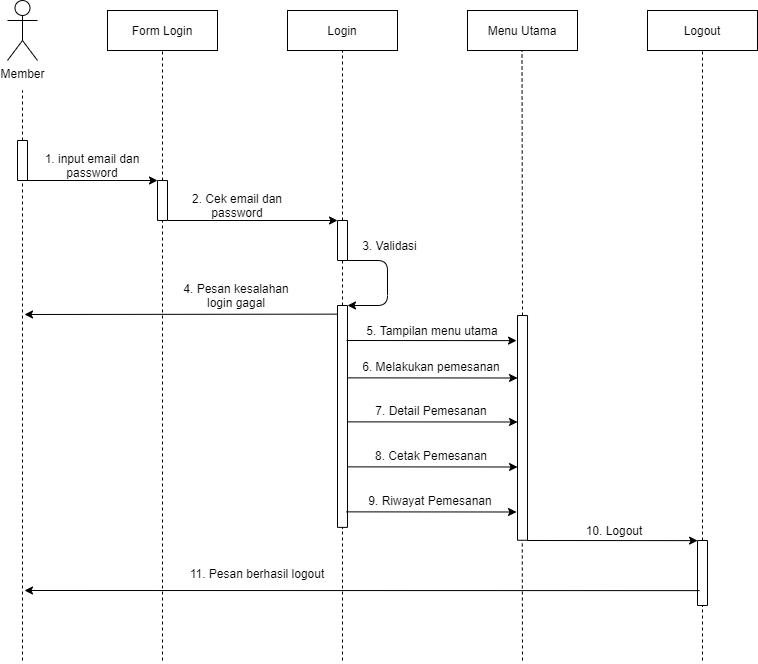

The diagram above was exported from draw.io. Its source (the exported page's mxGraphModel, read from the mxfile embedded in the PNG):
<mxGraphModel dx="1920" dy="1205" grid="1" gridSize="10" guides="1" tooltips="1" connect="1" arrows="1" fold="1" page="1" pageScale="1" pageWidth="827" pageHeight="1169" math="0" shadow="0">
  <root>
    <mxCell id="fb8HCeBQt1qs_LbPtNNh-0" />
    <mxCell id="fb8HCeBQt1qs_LbPtNNh-1" parent="fb8HCeBQt1qs_LbPtNNh-0" />
    <mxCell id="gfpnQEt8lOK8krADgBQ2-0" value="Member" style="shape=umlActor;verticalLabelPosition=bottom;verticalAlign=top;html=1;outlineConnect=0;" vertex="1" parent="fb8HCeBQt1qs_LbPtNNh-1">
      <mxGeometry x="290" y="140" width="30" height="60" as="geometry" />
    </mxCell>
    <mxCell id="gfpnQEt8lOK8krADgBQ2-1" value="" style="rounded=0;whiteSpace=wrap;html=1;strokeWidth=1;fillColor=#FFFFFF;rotation=-90;" vertex="1" parent="fb8HCeBQt1qs_LbPtNNh-1">
      <mxGeometry x="285" y="295" width="40" height="10" as="geometry" />
    </mxCell>
    <mxCell id="gfpnQEt8lOK8krADgBQ2-2" value="" style="endArrow=none;html=1;exitX=1;exitY=0.5;exitDx=0;exitDy=0;dashed=1;" edge="1" parent="fb8HCeBQt1qs_LbPtNNh-1" source="gfpnQEt8lOK8krADgBQ2-1">
      <mxGeometry width="50" height="50" relative="1" as="geometry">
        <mxPoint x="435" y="380" as="sourcePoint" />
        <mxPoint x="305" y="230" as="targetPoint" />
      </mxGeometry>
    </mxCell>
    <mxCell id="gfpnQEt8lOK8krADgBQ2-3" value="" style="endArrow=none;html=1;dashed=1;entryX=0;entryY=0.5;entryDx=0;entryDy=0;" edge="1" parent="fb8HCeBQt1qs_LbPtNNh-1" target="gfpnQEt8lOK8krADgBQ2-1">
      <mxGeometry width="50" height="50" relative="1" as="geometry">
        <mxPoint x="305" y="800" as="sourcePoint" />
        <mxPoint x="305" y="330" as="targetPoint" />
      </mxGeometry>
    </mxCell>
    <mxCell id="gfpnQEt8lOK8krADgBQ2-4" value="Form Login" style="rounded=0;whiteSpace=wrap;html=1;" vertex="1" parent="fb8HCeBQt1qs_LbPtNNh-1">
      <mxGeometry x="390" y="150" width="110" height="40" as="geometry" />
    </mxCell>
    <mxCell id="gfpnQEt8lOK8krADgBQ2-5" value="" style="rounded=0;whiteSpace=wrap;html=1;strokeWidth=1;fillColor=#FFFFFF;rotation=-90;" vertex="1" parent="fb8HCeBQt1qs_LbPtNNh-1">
      <mxGeometry x="425" y="335" width="40" height="10" as="geometry" />
    </mxCell>
    <mxCell id="gfpnQEt8lOK8krADgBQ2-6" value="" style="endArrow=none;html=1;exitX=1;exitY=0.5;exitDx=0;exitDy=0;dashed=1;entryX=0.5;entryY=1;entryDx=0;entryDy=0;" edge="1" parent="fb8HCeBQt1qs_LbPtNNh-1" source="gfpnQEt8lOK8krADgBQ2-5" target="gfpnQEt8lOK8krADgBQ2-4">
      <mxGeometry width="50" height="50" relative="1" as="geometry">
        <mxPoint x="575" y="425" as="sourcePoint" />
        <mxPoint x="445" y="245" as="targetPoint" />
      </mxGeometry>
    </mxCell>
    <mxCell id="gfpnQEt8lOK8krADgBQ2-7" value="" style="endArrow=classic;html=1;exitX=0;exitY=0.75;exitDx=0;exitDy=0;entryX=1;entryY=0;entryDx=0;entryDy=0;" edge="1" parent="fb8HCeBQt1qs_LbPtNNh-1" source="gfpnQEt8lOK8krADgBQ2-1" target="gfpnQEt8lOK8krADgBQ2-5">
      <mxGeometry width="50" height="50" relative="1" as="geometry">
        <mxPoint x="410" y="350" as="sourcePoint" />
        <mxPoint x="460" y="300" as="targetPoint" />
      </mxGeometry>
    </mxCell>
    <mxCell id="gfpnQEt8lOK8krADgBQ2-8" value="1. input email dan password" style="text;html=1;strokeColor=none;fillColor=none;align=center;verticalAlign=middle;whiteSpace=wrap;rounded=0;" vertex="1" parent="fb8HCeBQt1qs_LbPtNNh-1">
      <mxGeometry x="325" y="295" width="100" height="20" as="geometry" />
    </mxCell>
    <mxCell id="gfpnQEt8lOK8krADgBQ2-9" value="" style="endArrow=none;html=1;dashed=1;entryX=0;entryY=0.5;entryDx=0;entryDy=0;" edge="1" parent="fb8HCeBQt1qs_LbPtNNh-1" target="gfpnQEt8lOK8krADgBQ2-5">
      <mxGeometry width="50" height="50" relative="1" as="geometry">
        <mxPoint x="445" y="800" as="sourcePoint" />
        <mxPoint x="445" y="370" as="targetPoint" />
      </mxGeometry>
    </mxCell>
    <mxCell id="gfpnQEt8lOK8krADgBQ2-10" value="Login" style="rounded=0;whiteSpace=wrap;html=1;" vertex="1" parent="fb8HCeBQt1qs_LbPtNNh-1">
      <mxGeometry x="570" y="150" width="110" height="40" as="geometry" />
    </mxCell>
    <mxCell id="gfpnQEt8lOK8krADgBQ2-13" value="" style="rounded=0;whiteSpace=wrap;html=1;strokeWidth=1;fillColor=#FFFFFF;rotation=-90;" vertex="1" parent="fb8HCeBQt1qs_LbPtNNh-1">
      <mxGeometry x="605" y="375" width="40" height="10" as="geometry" />
    </mxCell>
    <mxCell id="gfpnQEt8lOK8krADgBQ2-14" value="" style="endArrow=none;html=1;exitX=1;exitY=0.5;exitDx=0;exitDy=0;dashed=1;entryX=0.5;entryY=1;entryDx=0;entryDy=0;" edge="1" parent="fb8HCeBQt1qs_LbPtNNh-1" source="gfpnQEt8lOK8krADgBQ2-13">
      <mxGeometry width="50" height="50" relative="1" as="geometry">
        <mxPoint x="755" y="425" as="sourcePoint" />
        <mxPoint x="625" y="190" as="targetPoint" />
      </mxGeometry>
    </mxCell>
    <mxCell id="gfpnQEt8lOK8krADgBQ2-15" value="" style="endArrow=classic;html=1;exitX=0;exitY=0.75;exitDx=0;exitDy=0;entryX=1;entryY=0;entryDx=0;entryDy=0;" edge="1" parent="fb8HCeBQt1qs_LbPtNNh-1" target="gfpnQEt8lOK8krADgBQ2-13">
      <mxGeometry width="50" height="50" relative="1" as="geometry">
        <mxPoint x="450" y="360" as="sourcePoint" />
        <mxPoint x="582.5" y="360" as="targetPoint" />
      </mxGeometry>
    </mxCell>
    <mxCell id="gfpnQEt8lOK8krADgBQ2-16" value="2. Cek email dan password" style="text;html=1;strokeColor=none;fillColor=none;align=center;verticalAlign=middle;whiteSpace=wrap;rounded=0;" vertex="1" parent="fb8HCeBQt1qs_LbPtNNh-1">
      <mxGeometry x="450" y="335" width="140" height="20" as="geometry" />
    </mxCell>
    <mxCell id="gfpnQEt8lOK8krADgBQ2-17" value="" style="endArrow=none;html=1;dashed=1;entryX=0;entryY=0.5;entryDx=0;entryDy=0;" edge="1" parent="fb8HCeBQt1qs_LbPtNNh-1" source="gfpnQEt8lOK8krADgBQ2-18" target="gfpnQEt8lOK8krADgBQ2-13">
      <mxGeometry width="50" height="50" relative="1" as="geometry">
        <mxPoint x="625" y="440" as="sourcePoint" />
        <mxPoint x="624.66" y="410" as="targetPoint" />
      </mxGeometry>
    </mxCell>
    <mxCell id="gfpnQEt8lOK8krADgBQ2-18" value="" style="rounded=0;whiteSpace=wrap;html=1;strokeWidth=1;fillColor=#FFFFFF;rotation=-90;" vertex="1" parent="fb8HCeBQt1qs_LbPtNNh-1">
      <mxGeometry x="514.06" y="550.93" width="221.88" height="10" as="geometry" />
    </mxCell>
    <mxCell id="gfpnQEt8lOK8krADgBQ2-19" value="" style="endArrow=classic;html=1;exitX=0;exitY=1;exitDx=0;exitDy=0;entryX=1;entryY=1;entryDx=0;entryDy=0;" edge="1" parent="fb8HCeBQt1qs_LbPtNNh-1" source="gfpnQEt8lOK8krADgBQ2-13" target="gfpnQEt8lOK8krADgBQ2-18">
      <mxGeometry width="50" height="50" relative="1" as="geometry">
        <mxPoint x="660" y="480" as="sourcePoint" />
        <mxPoint x="710" y="430" as="targetPoint" />
        <Array as="points">
          <mxPoint x="670" y="400" />
          <mxPoint x="670" y="445" />
        </Array>
      </mxGeometry>
    </mxCell>
    <mxCell id="gfpnQEt8lOK8krADgBQ2-20" value="3. Validasi" style="text;html=1;strokeColor=none;fillColor=none;align=center;verticalAlign=middle;whiteSpace=wrap;rounded=0;" vertex="1" parent="fb8HCeBQt1qs_LbPtNNh-1">
      <mxGeometry x="640" y="375" width="65" height="20" as="geometry" />
    </mxCell>
    <mxCell id="gfpnQEt8lOK8krADgBQ2-21" value="" style="endArrow=classic;html=1;exitX=0.961;exitY=-0.018;exitDx=0;exitDy=0;exitPerimeter=0;" edge="1" parent="fb8HCeBQt1qs_LbPtNNh-1" source="gfpnQEt8lOK8krADgBQ2-18">
      <mxGeometry width="50" height="50" relative="1" as="geometry">
        <mxPoint x="619" y="450" as="sourcePoint" />
        <mxPoint x="307" y="454" as="targetPoint" />
      </mxGeometry>
    </mxCell>
    <mxCell id="gfpnQEt8lOK8krADgBQ2-22" value="4. Pesan kesalahan login gagal" style="text;html=1;strokeColor=none;fillColor=none;align=center;verticalAlign=middle;whiteSpace=wrap;rounded=0;" vertex="1" parent="fb8HCeBQt1qs_LbPtNNh-1">
      <mxGeometry x="459" y="425" width="120" height="20" as="geometry" />
    </mxCell>
    <mxCell id="gfpnQEt8lOK8krADgBQ2-23" value="Menu Utama" style="rounded=0;whiteSpace=wrap;html=1;" vertex="1" parent="fb8HCeBQt1qs_LbPtNNh-1">
      <mxGeometry x="750" y="150" width="110" height="40" as="geometry" />
    </mxCell>
    <mxCell id="gfpnQEt8lOK8krADgBQ2-26" value="" style="rounded=0;whiteSpace=wrap;html=1;strokeWidth=1;fillColor=#FFFFFF;rotation=-90;" vertex="1" parent="fb8HCeBQt1qs_LbPtNNh-1">
      <mxGeometry x="692.63" y="562.38" width="224.75" height="10" as="geometry" />
    </mxCell>
    <mxCell id="gfpnQEt8lOK8krADgBQ2-27" value="" style="endArrow=none;html=1;exitX=1;exitY=0.5;exitDx=0;exitDy=0;dashed=1;entryX=0.5;entryY=1;entryDx=0;entryDy=0;" edge="1" parent="fb8HCeBQt1qs_LbPtNNh-1" source="gfpnQEt8lOK8krADgBQ2-26">
      <mxGeometry width="50" height="50" relative="1" as="geometry">
        <mxPoint x="804.5" y="360" as="sourcePoint" />
        <mxPoint x="804.5" y="190" as="targetPoint" />
      </mxGeometry>
    </mxCell>
    <mxCell id="gfpnQEt8lOK8krADgBQ2-29" value="5. Tampilan menu utama" style="text;html=1;strokeColor=none;fillColor=none;align=center;verticalAlign=middle;whiteSpace=wrap;rounded=0;" vertex="1" parent="fb8HCeBQt1qs_LbPtNNh-1">
      <mxGeometry x="645" y="460" width="140" height="20" as="geometry" />
    </mxCell>
    <mxCell id="gfpnQEt8lOK8krADgBQ2-30" value="" style="endArrow=classic;html=1;exitX=0.721;exitY=0.992;exitDx=0;exitDy=0;exitPerimeter=0;entryX=0.8;entryY=0;entryDx=0;entryDy=0;entryPerimeter=0;" edge="1" parent="fb8HCeBQt1qs_LbPtNNh-1">
      <mxGeometry width="50" height="50" relative="1" as="geometry">
        <mxPoint x="629.96" y="517.3650000000001" as="sourcePoint" />
        <mxPoint x="800.04" y="517.49" as="targetPoint" />
      </mxGeometry>
    </mxCell>
    <mxCell id="gfpnQEt8lOK8krADgBQ2-31" value="6. Melakukan pemesanan" style="text;html=1;strokeColor=none;fillColor=none;align=center;verticalAlign=middle;whiteSpace=wrap;rounded=0;" vertex="1" parent="fb8HCeBQt1qs_LbPtNNh-1">
      <mxGeometry x="644" y="496" width="140" height="20" as="geometry" />
    </mxCell>
    <mxCell id="gfpnQEt8lOK8krADgBQ2-32" value="" style="endArrow=classic;html=1;exitX=0.721;exitY=0.992;exitDx=0;exitDy=0;exitPerimeter=0;entryX=0.8;entryY=0;entryDx=0;entryDy=0;entryPerimeter=0;" edge="1" parent="fb8HCeBQt1qs_LbPtNNh-1">
      <mxGeometry width="50" height="50" relative="1" as="geometry">
        <mxPoint x="629.96" y="561.3650000000001" as="sourcePoint" />
        <mxPoint x="800.04" y="561.49" as="targetPoint" />
      </mxGeometry>
    </mxCell>
    <mxCell id="gfpnQEt8lOK8krADgBQ2-33" value="7. Detail Pemesanan" style="text;html=1;strokeColor=none;fillColor=none;align=center;verticalAlign=middle;whiteSpace=wrap;rounded=0;" vertex="1" parent="fb8HCeBQt1qs_LbPtNNh-1">
      <mxGeometry x="644" y="540" width="140" height="20" as="geometry" />
    </mxCell>
    <mxCell id="gfpnQEt8lOK8krADgBQ2-34" value="" style="endArrow=classic;html=1;exitX=0.721;exitY=0.992;exitDx=0;exitDy=0;exitPerimeter=0;entryX=0.8;entryY=0;entryDx=0;entryDy=0;entryPerimeter=0;" edge="1" parent="fb8HCeBQt1qs_LbPtNNh-1">
      <mxGeometry width="50" height="50" relative="1" as="geometry">
        <mxPoint x="629.96" y="606.3650000000001" as="sourcePoint" />
        <mxPoint x="800.04" y="606.49" as="targetPoint" />
      </mxGeometry>
    </mxCell>
    <mxCell id="gfpnQEt8lOK8krADgBQ2-35" value="8. Cetak Pemesanan" style="text;html=1;strokeColor=none;fillColor=none;align=center;verticalAlign=middle;whiteSpace=wrap;rounded=0;" vertex="1" parent="fb8HCeBQt1qs_LbPtNNh-1">
      <mxGeometry x="644" y="585" width="140" height="20" as="geometry" />
    </mxCell>
    <mxCell id="gfpnQEt8lOK8krADgBQ2-36" value="" style="endArrow=classic;html=1;exitX=0.721;exitY=0.992;exitDx=0;exitDy=0;exitPerimeter=0;entryX=0.8;entryY=0;entryDx=0;entryDy=0;entryPerimeter=0;" edge="1" parent="fb8HCeBQt1qs_LbPtNNh-1">
      <mxGeometry width="50" height="50" relative="1" as="geometry">
        <mxPoint x="628.96" y="651.3650000000001" as="sourcePoint" />
        <mxPoint x="799.04" y="651.49" as="targetPoint" />
      </mxGeometry>
    </mxCell>
    <mxCell id="gfpnQEt8lOK8krADgBQ2-37" value="9. Riwayat Pemesanan" style="text;html=1;strokeColor=none;fillColor=none;align=center;verticalAlign=middle;whiteSpace=wrap;rounded=0;" vertex="1" parent="fb8HCeBQt1qs_LbPtNNh-1">
      <mxGeometry x="643" y="630" width="140" height="20" as="geometry" />
    </mxCell>
    <mxCell id="gfpnQEt8lOK8krADgBQ2-38" value="" style="endArrow=classic;html=1;exitX=0.721;exitY=0.992;exitDx=0;exitDy=0;exitPerimeter=0;entryX=0.8;entryY=0;entryDx=0;entryDy=0;entryPerimeter=0;" edge="1" parent="fb8HCeBQt1qs_LbPtNNh-1">
      <mxGeometry width="50" height="50" relative="1" as="geometry">
        <mxPoint x="628.96" y="479.9950000000001" as="sourcePoint" />
        <mxPoint x="799.04" y="480.12" as="targetPoint" />
      </mxGeometry>
    </mxCell>
    <mxCell id="gfpnQEt8lOK8krADgBQ2-39" value="Logout" style="rounded=0;whiteSpace=wrap;html=1;" vertex="1" parent="fb8HCeBQt1qs_LbPtNNh-1">
      <mxGeometry x="930" y="150" width="110" height="40" as="geometry" />
    </mxCell>
    <mxCell id="gfpnQEt8lOK8krADgBQ2-40" value="" style="rounded=0;whiteSpace=wrap;html=1;strokeWidth=1;fillColor=#FFFFFF;rotation=-90;" vertex="1" parent="fb8HCeBQt1qs_LbPtNNh-1">
      <mxGeometry x="952.5" y="707.5" width="65" height="10" as="geometry" />
    </mxCell>
    <mxCell id="gfpnQEt8lOK8krADgBQ2-41" value="" style="endArrow=none;html=1;exitX=1;exitY=0.5;exitDx=0;exitDy=0;dashed=1;entryX=0.5;entryY=1;entryDx=0;entryDy=0;" edge="1" parent="fb8HCeBQt1qs_LbPtNNh-1" source="gfpnQEt8lOK8krADgBQ2-40">
      <mxGeometry width="50" height="50" relative="1" as="geometry">
        <mxPoint x="1115" y="425" as="sourcePoint" />
        <mxPoint x="985" y="189.9999999999999" as="targetPoint" />
      </mxGeometry>
    </mxCell>
    <mxCell id="gfpnQEt8lOK8krADgBQ2-42" value="" style="endArrow=classic;html=1;exitX=0.721;exitY=0.992;exitDx=0;exitDy=0;exitPerimeter=0;entryX=0.8;entryY=0;entryDx=0;entryDy=0;entryPerimeter=0;" edge="1" parent="fb8HCeBQt1qs_LbPtNNh-1">
      <mxGeometry width="50" height="50" relative="1" as="geometry">
        <mxPoint x="810" y="679.9950000000001" as="sourcePoint" />
        <mxPoint x="980.0799999999999" y="680.12" as="targetPoint" />
      </mxGeometry>
    </mxCell>
    <mxCell id="gfpnQEt8lOK8krADgBQ2-45" value="10. Logout" style="text;html=1;strokeColor=none;fillColor=none;align=center;verticalAlign=middle;whiteSpace=wrap;rounded=0;" vertex="1" parent="fb8HCeBQt1qs_LbPtNNh-1">
      <mxGeometry x="827" y="660" width="140" height="20" as="geometry" />
    </mxCell>
    <mxCell id="gfpnQEt8lOK8krADgBQ2-48" value="" style="endArrow=classic;html=1;exitX=0.721;exitY=0.992;exitDx=0;exitDy=0;exitPerimeter=0;" edge="1" parent="fb8HCeBQt1qs_LbPtNNh-1">
      <mxGeometry width="50" height="50" relative="1" as="geometry">
        <mxPoint x="982.04" y="730.12" as="sourcePoint" />
        <mxPoint x="307" y="730" as="targetPoint" />
      </mxGeometry>
    </mxCell>
    <mxCell id="gfpnQEt8lOK8krADgBQ2-49" value="11. Pesan berhasil logout" style="text;html=1;strokeColor=none;fillColor=none;align=center;verticalAlign=middle;whiteSpace=wrap;rounded=0;" vertex="1" parent="fb8HCeBQt1qs_LbPtNNh-1">
      <mxGeometry x="450" y="702.5" width="180" height="20" as="geometry" />
    </mxCell>
    <mxCell id="gfpnQEt8lOK8krADgBQ2-50" value="" style="endArrow=none;dashed=1;html=1;entryX=0;entryY=0.5;entryDx=0;entryDy=0;" edge="1" parent="fb8HCeBQt1qs_LbPtNNh-1" target="gfpnQEt8lOK8krADgBQ2-18">
      <mxGeometry width="50" height="50" relative="1" as="geometry">
        <mxPoint x="625" y="800" as="sourcePoint" />
        <mxPoint x="780" y="770" as="targetPoint" />
      </mxGeometry>
    </mxCell>
    <mxCell id="gfpnQEt8lOK8krADgBQ2-51" value="" style="endArrow=none;dashed=1;html=1;entryX=0;entryY=0.5;entryDx=0;entryDy=0;" edge="1" parent="fb8HCeBQt1qs_LbPtNNh-1">
      <mxGeometry width="50" height="50" relative="1" as="geometry">
        <mxPoint x="805" y="800" as="sourcePoint" />
        <mxPoint x="804.7599999999999" y="679.9999999999999" as="targetPoint" />
      </mxGeometry>
    </mxCell>
    <mxCell id="gfpnQEt8lOK8krADgBQ2-52" value="" style="endArrow=none;dashed=1;html=1;entryX=0;entryY=0.5;entryDx=0;entryDy=0;" edge="1" parent="fb8HCeBQt1qs_LbPtNNh-1" target="gfpnQEt8lOK8krADgBQ2-40">
      <mxGeometry width="50" height="50" relative="1" as="geometry">
        <mxPoint x="985" y="800" as="sourcePoint" />
        <mxPoint x="985" y="750" as="targetPoint" />
      </mxGeometry>
    </mxCell>
  </root>
</mxGraphModel>